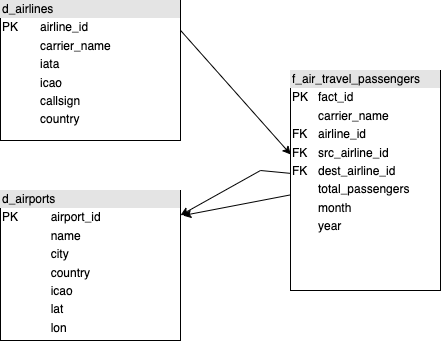

The diagram above was exported from draw.io. Its source (the exported page's mxGraphModel, read from the mxfile embedded in the PNG):
<mxGraphModel dx="571" dy="418" grid="1" gridSize="10" guides="1" tooltips="1" connect="1" arrows="1" fold="1" page="1" pageScale="1" pageWidth="1100" pageHeight="850" background="none" math="0" shadow="0">
  <root>
    <mxCell id="0" />
    <mxCell id="1" parent="0" />
    <mxCell id="VR9555wlHlYdy0pptT4k-4" value="" style="edgeStyle=none;rounded=0;orthogonalLoop=1;jettySize=auto;html=1;exitX=0.991;exitY=0.2;exitDx=0;exitDy=0;exitPerimeter=0;entryX=0.002;entryY=0.382;entryDx=0;entryDy=0;entryPerimeter=0;" edge="1" parent="1" source="rh6RJrazjfJkmCPU66JW-1" target="rh6RJrazjfJkmCPU66JW-3">
      <mxGeometry relative="1" as="geometry" />
    </mxCell>
    <mxCell id="rh6RJrazjfJkmCPU66JW-1" value="&lt;div style=&quot;box-sizing:border-box;width:100%;background:#e4e4e4;padding:2px;&quot;&gt;d_airlines&lt;/div&gt;&lt;table style=&quot;width:100%;font-size:1em;&quot; cellpadding=&quot;2&quot; cellspacing=&quot;0&quot;&gt;&lt;tbody&gt;&lt;tr&gt;&lt;td&gt;PK&lt;/td&gt;&lt;td&gt;airline_id&lt;/td&gt;&lt;/tr&gt;&lt;tr&gt;&lt;td&gt;&lt;br&gt;&lt;/td&gt;&lt;td&gt;carrier_name&lt;/td&gt;&lt;/tr&gt;&lt;tr&gt;&lt;td&gt;&lt;br&gt;&lt;/td&gt;&lt;td&gt;iata&lt;/td&gt;&lt;/tr&gt;&lt;tr&gt;&lt;td&gt;&lt;br&gt;&lt;/td&gt;&lt;td&gt;icao&lt;/td&gt;&lt;/tr&gt;&lt;tr&gt;&lt;td&gt;&lt;br&gt;&lt;/td&gt;&lt;td&gt;callsign&lt;/td&gt;&lt;/tr&gt;&lt;tr&gt;&lt;td&gt;&lt;br&gt;&lt;/td&gt;&lt;td&gt;country&lt;/td&gt;&lt;/tr&gt;&lt;/tbody&gt;&lt;/table&gt;" style="verticalAlign=top;align=left;overflow=fill;html=1;" parent="1" vertex="1">
      <mxGeometry x="40" y="80" width="180" height="140" as="geometry" />
    </mxCell>
    <mxCell id="rh6RJrazjfJkmCPU66JW-2" value="&lt;div style=&quot;box-sizing:border-box;width:100%;background:#e4e4e4;padding:2px;&quot;&gt;d_airports&lt;/div&gt;&lt;table style=&quot;width:100%;font-size:1em;&quot; cellpadding=&quot;2&quot; cellspacing=&quot;0&quot;&gt;&lt;tbody&gt;&lt;tr&gt;&lt;td&gt;PK&lt;/td&gt;&lt;td&gt;airport_id&lt;/td&gt;&lt;/tr&gt;&lt;tr&gt;&lt;td&gt;&lt;br&gt;&lt;/td&gt;&lt;td&gt;name&lt;/td&gt;&lt;/tr&gt;&lt;tr&gt;&lt;td&gt;&lt;/td&gt;&lt;td&gt;city&lt;/td&gt;&lt;/tr&gt;&lt;tr&gt;&lt;td&gt;&lt;br&gt;&lt;/td&gt;&lt;td&gt;country&lt;/td&gt;&lt;/tr&gt;&lt;tr&gt;&lt;td&gt;&lt;br&gt;&lt;/td&gt;&lt;td&gt;icao&lt;/td&gt;&lt;/tr&gt;&lt;tr&gt;&lt;td&gt;&lt;br&gt;&lt;/td&gt;&lt;td&gt;lat&lt;/td&gt;&lt;/tr&gt;&lt;tr&gt;&lt;td&gt;&lt;br&gt;&lt;/td&gt;&lt;td&gt;lon&lt;/td&gt;&lt;/tr&gt;&lt;/tbody&gt;&lt;/table&gt;" style="verticalAlign=top;align=left;overflow=fill;html=1;" parent="1" vertex="1">
      <mxGeometry x="40" y="270" width="180" height="150" as="geometry" />
    </mxCell>
    <mxCell id="VR9555wlHlYdy0pptT4k-2" value="" style="edgeStyle=none;rounded=0;orthogonalLoop=1;jettySize=auto;html=1;entryX=1.013;entryY=0.167;entryDx=0;entryDy=0;entryPerimeter=0;" edge="1" parent="1" source="rh6RJrazjfJkmCPU66JW-3" target="rh6RJrazjfJkmCPU66JW-2">
      <mxGeometry relative="1" as="geometry" />
    </mxCell>
    <mxCell id="VR9555wlHlYdy0pptT4k-3" value="" style="edgeStyle=none;rounded=0;orthogonalLoop=1;jettySize=auto;html=1;" edge="1" parent="1" source="rh6RJrazjfJkmCPU66JW-3" target="rh6RJrazjfJkmCPU66JW-2">
      <mxGeometry relative="1" as="geometry">
        <Array as="points">
          <mxPoint x="300" y="250" />
        </Array>
      </mxGeometry>
    </mxCell>
    <mxCell id="rh6RJrazjfJkmCPU66JW-3" value="&lt;div style=&quot;box-sizing:border-box;width:100%;background:#e4e4e4;padding:2px;&quot;&gt;f_air_travel_passengers&lt;/div&gt;&lt;table style=&quot;width:100%;font-size:1em;&quot; cellpadding=&quot;2&quot; cellspacing=&quot;0&quot;&gt;&lt;tbody&gt;&lt;tr&gt;&lt;td&gt;PK&lt;/td&gt;&lt;td&gt;fact_id&lt;/td&gt;&lt;/tr&gt;&lt;tr&gt;&lt;td&gt;&lt;/td&gt;&lt;td&gt;carrier_name&lt;/td&gt;&lt;/tr&gt;&lt;tr&gt;&lt;td&gt;FK&lt;/td&gt;&lt;td&gt;airline_id&lt;/td&gt;&lt;/tr&gt;&lt;tr&gt;&lt;td&gt;FK&lt;/td&gt;&lt;td&gt;src_airline_id&lt;/td&gt;&lt;/tr&gt;&lt;tr&gt;&lt;td&gt;FK&lt;/td&gt;&lt;td&gt;dest_airline_id&lt;br&gt;&lt;/td&gt;&lt;/tr&gt;&lt;tr&gt;&lt;td&gt;&lt;br&gt;&lt;/td&gt;&lt;td&gt;total_passengers&lt;br&gt;&lt;/td&gt;&lt;/tr&gt;&lt;tr&gt;&lt;td&gt;&lt;br&gt;&lt;/td&gt;&lt;td&gt;month&lt;/td&gt;&lt;/tr&gt;&lt;tr&gt;&lt;td&gt;&lt;br&gt;&lt;/td&gt;&lt;td&gt;year&lt;/td&gt;&lt;/tr&gt;&lt;/tbody&gt;&lt;/table&gt;" style="verticalAlign=top;align=left;overflow=fill;html=1;" parent="1" vertex="1">
      <mxGeometry x="330" y="150" width="150" height="220" as="geometry" />
    </mxCell>
  </root>
</mxGraphModel>